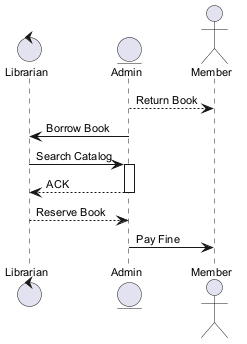

The diagram above was rendered by PlantUML. Its source (embedded in the PNG):
@startuml
skinparam backgroundColor #FFFFFF
skinparam roundCorner 15
skinparam defaultFontSize 11
control "Librarian" as L
entity "Admin" as A
actor "Member" as M
A --> M : Return Book
A -> L : Borrow Book
L -> A : Search Catalog
activate A
A --> L : ACK
deactivate A
L --> A : Reserve Book
A -> M : Pay Fine
@enduml